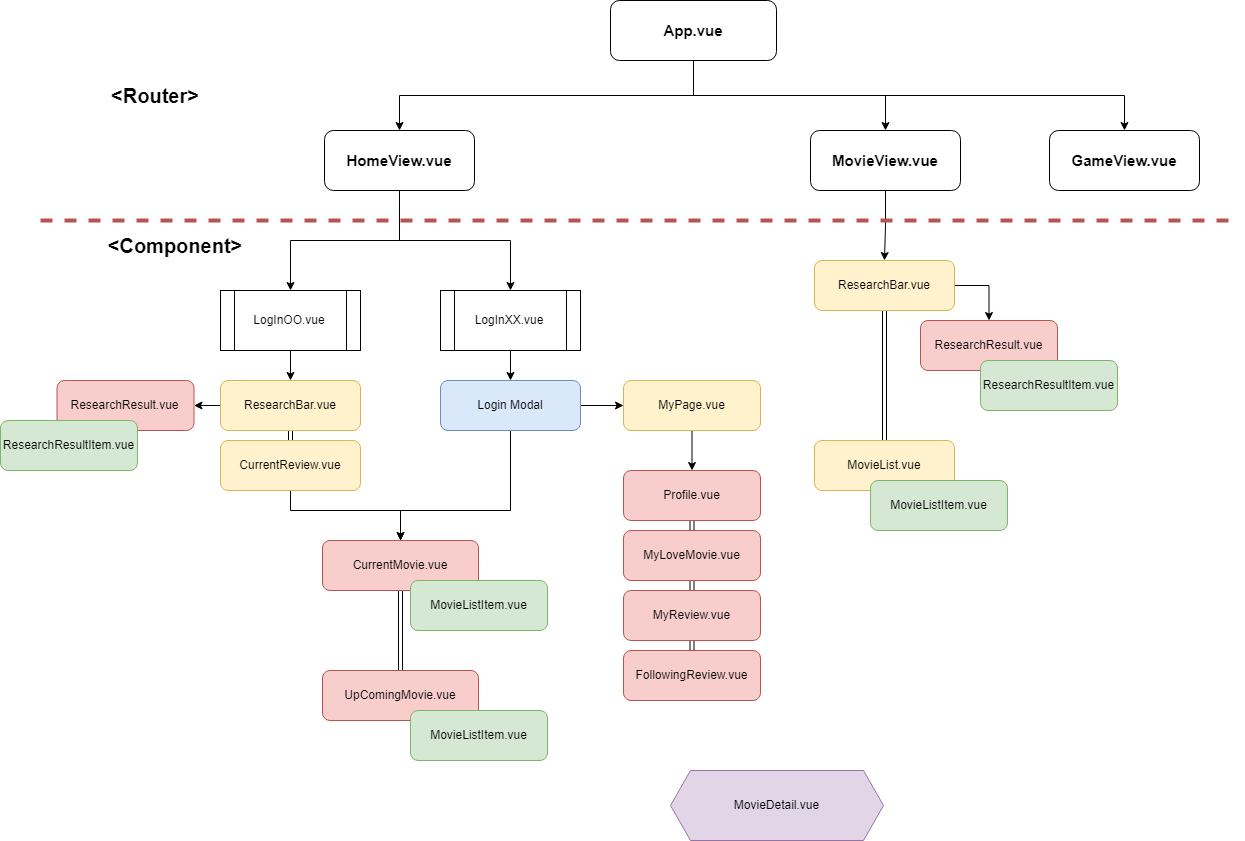

The diagram above was exported from draw.io. Its source (the exported page's mxGraphModel, read from the mxfile embedded in the PNG):
<mxGraphModel dx="1590" dy="960" grid="1" gridSize="10" guides="1" tooltips="1" connect="1" arrows="1" fold="1" page="1" pageScale="1" pageWidth="1600" pageHeight="900" background="#FFFFFF" math="0" shadow="0">
  <root>
    <mxCell id="0" />
    <mxCell id="1" parent="0" />
    <mxCell id="yPJmUsJ3Gf4nIXdGDATO-7" style="edgeStyle=orthogonalEdgeStyle;rounded=0;orthogonalLoop=1;jettySize=auto;html=1;exitX=0.5;exitY=1;exitDx=0;exitDy=0;entryX=0.5;entryY=0;entryDx=0;entryDy=0;fontSize=15;fontStyle=1" edge="1" parent="1" source="yPJmUsJ3Gf4nIXdGDATO-2" target="yPJmUsJ3Gf4nIXdGDATO-3">
      <mxGeometry relative="1" as="geometry" />
    </mxCell>
    <mxCell id="yPJmUsJ3Gf4nIXdGDATO-8" style="edgeStyle=orthogonalEdgeStyle;rounded=0;orthogonalLoop=1;jettySize=auto;html=1;exitX=0.5;exitY=1;exitDx=0;exitDy=0;fontSize=15;fontStyle=1" edge="1" parent="1" source="yPJmUsJ3Gf4nIXdGDATO-2" target="yPJmUsJ3Gf4nIXdGDATO-5">
      <mxGeometry relative="1" as="geometry" />
    </mxCell>
    <mxCell id="yPJmUsJ3Gf4nIXdGDATO-9" style="edgeStyle=orthogonalEdgeStyle;rounded=0;orthogonalLoop=1;jettySize=auto;html=1;exitX=0.5;exitY=1;exitDx=0;exitDy=0;fontSize=15;fontStyle=1" edge="1" parent="1" source="yPJmUsJ3Gf4nIXdGDATO-2" target="yPJmUsJ3Gf4nIXdGDATO-6">
      <mxGeometry relative="1" as="geometry" />
    </mxCell>
    <mxCell id="yPJmUsJ3Gf4nIXdGDATO-2" value="App.vue" style="rounded=1;whiteSpace=wrap;html=1;fontSize=15;fontStyle=1" vertex="1" parent="1">
      <mxGeometry x="730" y="40" width="166" height="60" as="geometry" />
    </mxCell>
    <mxCell id="yPJmUsJ3Gf4nIXdGDATO-14" style="edgeStyle=orthogonalEdgeStyle;rounded=0;orthogonalLoop=1;jettySize=auto;html=1;exitX=0.5;exitY=1;exitDx=0;exitDy=0;entryX=0.5;entryY=0;entryDx=0;entryDy=0;" edge="1" parent="1" source="yPJmUsJ3Gf4nIXdGDATO-3" target="yPJmUsJ3Gf4nIXdGDATO-11">
      <mxGeometry relative="1" as="geometry" />
    </mxCell>
    <mxCell id="yPJmUsJ3Gf4nIXdGDATO-15" style="edgeStyle=orthogonalEdgeStyle;rounded=0;orthogonalLoop=1;jettySize=auto;html=1;exitX=0.5;exitY=1;exitDx=0;exitDy=0;entryX=0.5;entryY=0;entryDx=0;entryDy=0;" edge="1" parent="1" source="yPJmUsJ3Gf4nIXdGDATO-3" target="yPJmUsJ3Gf4nIXdGDATO-10">
      <mxGeometry relative="1" as="geometry" />
    </mxCell>
    <mxCell id="yPJmUsJ3Gf4nIXdGDATO-3" value="HomeView.vue" style="rounded=1;whiteSpace=wrap;html=1;fontSize=15;fontStyle=1" vertex="1" parent="1">
      <mxGeometry x="444" y="170" width="150" height="60" as="geometry" />
    </mxCell>
    <mxCell id="yPJmUsJ3Gf4nIXdGDATO-30" style="edgeStyle=orthogonalEdgeStyle;rounded=0;orthogonalLoop=1;jettySize=auto;html=1;exitX=0.5;exitY=1;exitDx=0;exitDy=0;entryX=0.5;entryY=0;entryDx=0;entryDy=0;" edge="1" parent="1" source="yPJmUsJ3Gf4nIXdGDATO-4" target="yPJmUsJ3Gf4nIXdGDATO-28">
      <mxGeometry relative="1" as="geometry">
        <Array as="points">
          <mxPoint x="630" y="550" />
          <mxPoint x="520" y="550" />
        </Array>
      </mxGeometry>
    </mxCell>
    <mxCell id="yPJmUsJ3Gf4nIXdGDATO-33" style="edgeStyle=orthogonalEdgeStyle;rounded=0;orthogonalLoop=1;jettySize=auto;html=1;exitX=1;exitY=0.5;exitDx=0;exitDy=0;entryX=0;entryY=0.5;entryDx=0;entryDy=0;" edge="1" parent="1" source="yPJmUsJ3Gf4nIXdGDATO-4" target="yPJmUsJ3Gf4nIXdGDATO-32">
      <mxGeometry relative="1" as="geometry" />
    </mxCell>
    <mxCell id="yPJmUsJ3Gf4nIXdGDATO-4" value="Login Modal" style="rounded=1;whiteSpace=wrap;html=1;fillColor=#dae8fc;strokeColor=#6c8ebf;" vertex="1" parent="1">
      <mxGeometry x="560" y="420" width="140" height="50" as="geometry" />
    </mxCell>
    <mxCell id="yPJmUsJ3Gf4nIXdGDATO-47" style="edgeStyle=orthogonalEdgeStyle;rounded=0;orthogonalLoop=1;jettySize=auto;html=1;exitX=0.5;exitY=1;exitDx=0;exitDy=0;entryX=0.5;entryY=0;entryDx=0;entryDy=0;" edge="1" parent="1" source="yPJmUsJ3Gf4nIXdGDATO-5" target="yPJmUsJ3Gf4nIXdGDATO-46">
      <mxGeometry relative="1" as="geometry" />
    </mxCell>
    <mxCell id="yPJmUsJ3Gf4nIXdGDATO-5" value="MovieView.vue" style="rounded=1;whiteSpace=wrap;html=1;fontSize=15;fontStyle=1" vertex="1" parent="1">
      <mxGeometry x="930" y="170" width="150" height="60" as="geometry" />
    </mxCell>
    <mxCell id="yPJmUsJ3Gf4nIXdGDATO-6" value="GameView.vue" style="rounded=1;whiteSpace=wrap;html=1;fontSize=15;fontStyle=1" vertex="1" parent="1">
      <mxGeometry x="1169" y="170" width="150" height="60" as="geometry" />
    </mxCell>
    <mxCell id="yPJmUsJ3Gf4nIXdGDATO-20" style="edgeStyle=orthogonalEdgeStyle;rounded=0;orthogonalLoop=1;jettySize=auto;html=1;exitX=0.5;exitY=1;exitDx=0;exitDy=0;entryX=0.5;entryY=0;entryDx=0;entryDy=0;" edge="1" parent="1" target="yPJmUsJ3Gf4nIXdGDATO-4">
      <mxGeometry relative="1" as="geometry">
        <mxPoint x="630" y="390" as="sourcePoint" />
      </mxGeometry>
    </mxCell>
    <mxCell id="yPJmUsJ3Gf4nIXdGDATO-24" style="edgeStyle=orthogonalEdgeStyle;rounded=0;orthogonalLoop=1;jettySize=auto;html=1;exitX=0.5;exitY=1;exitDx=0;exitDy=0;entryX=0.5;entryY=0;entryDx=0;entryDy=0;" edge="1" parent="1" source="yPJmUsJ3Gf4nIXdGDATO-10" target="yPJmUsJ3Gf4nIXdGDATO-22">
      <mxGeometry relative="1" as="geometry" />
    </mxCell>
    <mxCell id="yPJmUsJ3Gf4nIXdGDATO-10" value="LogInOO.vue" style="shape=process;whiteSpace=wrap;html=1;backgroundOutline=1;" vertex="1" parent="1">
      <mxGeometry x="340" y="330" width="140" height="60" as="geometry" />
    </mxCell>
    <mxCell id="yPJmUsJ3Gf4nIXdGDATO-11" value="LogInXX.vue" style="shape=process;whiteSpace=wrap;html=1;backgroundOutline=1;" vertex="1" parent="1">
      <mxGeometry x="560" y="330" width="140" height="60" as="geometry" />
    </mxCell>
    <mxCell id="yPJmUsJ3Gf4nIXdGDATO-16" value="" style="endArrow=none;dashed=1;html=1;rounded=0;fillColor=#f8cecc;strokeColor=#b85450;strokeWidth=4;" edge="1" parent="1">
      <mxGeometry width="50" height="50" relative="1" as="geometry">
        <mxPoint x="160" y="260" as="sourcePoint" />
        <mxPoint x="1360" y="260" as="targetPoint" />
      </mxGeometry>
    </mxCell>
    <mxCell id="yPJmUsJ3Gf4nIXdGDATO-17" value="&lt;font style=&quot;font-size: 20px;&quot;&gt;&lt;b&gt;&amp;lt;Router&amp;gt;&lt;/b&gt;&lt;/font&gt;" style="text;html=1;strokeColor=none;fillColor=none;align=center;verticalAlign=middle;whiteSpace=wrap;rounded=0;" vertex="1" parent="1">
      <mxGeometry x="220" y="110" width="110" height="50" as="geometry" />
    </mxCell>
    <mxCell id="yPJmUsJ3Gf4nIXdGDATO-19" value="&lt;font style=&quot;font-size: 20px;&quot;&gt;&lt;b&gt;&amp;lt;Component&amp;gt;&lt;/b&gt;&lt;/font&gt;" style="text;html=1;strokeColor=none;fillColor=none;align=center;verticalAlign=middle;whiteSpace=wrap;rounded=0;" vertex="1" parent="1">
      <mxGeometry x="240" y="260" width="110" height="50" as="geometry" />
    </mxCell>
    <mxCell id="yPJmUsJ3Gf4nIXdGDATO-26" style="edgeStyle=orthogonalEdgeStyle;rounded=0;orthogonalLoop=1;jettySize=auto;html=1;exitX=0.5;exitY=1;exitDx=0;exitDy=0;entryX=0.5;entryY=0;entryDx=0;entryDy=0;strokeColor=default;shape=link;" edge="1" parent="1" source="yPJmUsJ3Gf4nIXdGDATO-22" target="yPJmUsJ3Gf4nIXdGDATO-23">
      <mxGeometry relative="1" as="geometry" />
    </mxCell>
    <mxCell id="yPJmUsJ3Gf4nIXdGDATO-58" style="edgeStyle=orthogonalEdgeStyle;rounded=0;orthogonalLoop=1;jettySize=auto;html=1;exitX=0;exitY=0.5;exitDx=0;exitDy=0;entryX=1;entryY=0.5;entryDx=0;entryDy=0;" edge="1" parent="1" source="yPJmUsJ3Gf4nIXdGDATO-22" target="yPJmUsJ3Gf4nIXdGDATO-56">
      <mxGeometry relative="1" as="geometry" />
    </mxCell>
    <mxCell id="yPJmUsJ3Gf4nIXdGDATO-22" value="ResearchBar.vue" style="rounded=1;whiteSpace=wrap;html=1;fillColor=#fff2cc;strokeColor=#d6b656;" vertex="1" parent="1">
      <mxGeometry x="340" y="420" width="140" height="50" as="geometry" />
    </mxCell>
    <mxCell id="yPJmUsJ3Gf4nIXdGDATO-31" style="edgeStyle=orthogonalEdgeStyle;rounded=0;orthogonalLoop=1;jettySize=auto;html=1;exitX=0.5;exitY=1;exitDx=0;exitDy=0;entryX=0.5;entryY=0;entryDx=0;entryDy=0;" edge="1" parent="1" source="yPJmUsJ3Gf4nIXdGDATO-23" target="yPJmUsJ3Gf4nIXdGDATO-28">
      <mxGeometry relative="1" as="geometry">
        <Array as="points">
          <mxPoint x="410" y="550" />
          <mxPoint x="520" y="550" />
        </Array>
      </mxGeometry>
    </mxCell>
    <mxCell id="yPJmUsJ3Gf4nIXdGDATO-23" value="CurrentReview.vue" style="rounded=1;whiteSpace=wrap;html=1;fillColor=#fff2cc;strokeColor=#d6b656;" vertex="1" parent="1">
      <mxGeometry x="340" y="480" width="140" height="50" as="geometry" />
    </mxCell>
    <mxCell id="yPJmUsJ3Gf4nIXdGDATO-34" style="edgeStyle=orthogonalEdgeStyle;rounded=0;orthogonalLoop=1;jettySize=auto;html=1;exitX=0.5;exitY=1;exitDx=0;exitDy=0;entryX=0.5;entryY=0;entryDx=0;entryDy=0;shape=link;" edge="1" parent="1" source="yPJmUsJ3Gf4nIXdGDATO-28" target="yPJmUsJ3Gf4nIXdGDATO-29">
      <mxGeometry relative="1" as="geometry" />
    </mxCell>
    <mxCell id="yPJmUsJ3Gf4nIXdGDATO-28" value="CurrentMovie.vue" style="rounded=1;whiteSpace=wrap;html=1;fillColor=#f8cecc;strokeColor=#b85450;" vertex="1" parent="1">
      <mxGeometry x="442" y="580" width="156" height="50" as="geometry" />
    </mxCell>
    <mxCell id="yPJmUsJ3Gf4nIXdGDATO-29" value="UpComingMovie.vue" style="rounded=1;whiteSpace=wrap;html=1;fillColor=#f8cecc;strokeColor=#b85450;" vertex="1" parent="1">
      <mxGeometry x="442" y="710" width="156" height="50" as="geometry" />
    </mxCell>
    <mxCell id="yPJmUsJ3Gf4nIXdGDATO-41" style="edgeStyle=orthogonalEdgeStyle;rounded=0;orthogonalLoop=1;jettySize=auto;html=1;exitX=0.5;exitY=1;exitDx=0;exitDy=0;entryX=0.5;entryY=0;entryDx=0;entryDy=0;" edge="1" parent="1" source="yPJmUsJ3Gf4nIXdGDATO-32" target="yPJmUsJ3Gf4nIXdGDATO-35">
      <mxGeometry relative="1" as="geometry" />
    </mxCell>
    <mxCell id="yPJmUsJ3Gf4nIXdGDATO-32" value="MyPage.vue" style="rounded=1;whiteSpace=wrap;html=1;fillColor=#fff2cc;strokeColor=#d6b656;" vertex="1" parent="1">
      <mxGeometry x="743" y="420" width="137" height="50" as="geometry" />
    </mxCell>
    <mxCell id="yPJmUsJ3Gf4nIXdGDATO-42" style="edgeStyle=orthogonalEdgeStyle;rounded=0;orthogonalLoop=1;jettySize=auto;html=1;exitX=0.5;exitY=1;exitDx=0;exitDy=0;entryX=0.5;entryY=0;entryDx=0;entryDy=0;shape=link;" edge="1" parent="1" source="yPJmUsJ3Gf4nIXdGDATO-35" target="yPJmUsJ3Gf4nIXdGDATO-36">
      <mxGeometry relative="1" as="geometry" />
    </mxCell>
    <mxCell id="yPJmUsJ3Gf4nIXdGDATO-35" value="Profile.vue" style="rounded=1;whiteSpace=wrap;html=1;fillColor=#f8cecc;strokeColor=#b85450;" vertex="1" parent="1">
      <mxGeometry x="743" y="510" width="137" height="50" as="geometry" />
    </mxCell>
    <mxCell id="yPJmUsJ3Gf4nIXdGDATO-44" style="edgeStyle=orthogonalEdgeStyle;rounded=0;orthogonalLoop=1;jettySize=auto;html=1;exitX=0.5;exitY=1;exitDx=0;exitDy=0;entryX=0.5;entryY=0;entryDx=0;entryDy=0;shape=link;" edge="1" parent="1" source="yPJmUsJ3Gf4nIXdGDATO-36" target="yPJmUsJ3Gf4nIXdGDATO-37">
      <mxGeometry relative="1" as="geometry" />
    </mxCell>
    <mxCell id="yPJmUsJ3Gf4nIXdGDATO-36" value="MyLoveMovie.vue" style="rounded=1;whiteSpace=wrap;html=1;fillColor=#f8cecc;strokeColor=#b85450;" vertex="1" parent="1">
      <mxGeometry x="743" y="570" width="137" height="50" as="geometry" />
    </mxCell>
    <mxCell id="yPJmUsJ3Gf4nIXdGDATO-45" style="edgeStyle=orthogonalEdgeStyle;rounded=0;orthogonalLoop=1;jettySize=auto;html=1;exitX=0.5;exitY=1;exitDx=0;exitDy=0;entryX=0.5;entryY=0;entryDx=0;entryDy=0;shape=link;" edge="1" parent="1" source="yPJmUsJ3Gf4nIXdGDATO-37" target="yPJmUsJ3Gf4nIXdGDATO-38">
      <mxGeometry relative="1" as="geometry" />
    </mxCell>
    <mxCell id="yPJmUsJ3Gf4nIXdGDATO-37" value="MyReview.vue" style="rounded=1;whiteSpace=wrap;html=1;fillColor=#f8cecc;strokeColor=#b85450;" vertex="1" parent="1">
      <mxGeometry x="743" y="630" width="137" height="50" as="geometry" />
    </mxCell>
    <mxCell id="yPJmUsJ3Gf4nIXdGDATO-38" value="FollowingReview.vue" style="rounded=1;whiteSpace=wrap;html=1;fillColor=#f8cecc;strokeColor=#b85450;" vertex="1" parent="1">
      <mxGeometry x="743" y="690" width="137" height="50" as="geometry" />
    </mxCell>
    <mxCell id="yPJmUsJ3Gf4nIXdGDATO-49" style="edgeStyle=orthogonalEdgeStyle;rounded=0;orthogonalLoop=1;jettySize=auto;html=1;exitX=0.5;exitY=1;exitDx=0;exitDy=0;entryX=0.5;entryY=0;entryDx=0;entryDy=0;shape=link;" edge="1" parent="1" source="yPJmUsJ3Gf4nIXdGDATO-46" target="yPJmUsJ3Gf4nIXdGDATO-48">
      <mxGeometry relative="1" as="geometry" />
    </mxCell>
    <mxCell id="yPJmUsJ3Gf4nIXdGDATO-55" style="edgeStyle=orthogonalEdgeStyle;rounded=0;orthogonalLoop=1;jettySize=auto;html=1;exitX=1;exitY=0.5;exitDx=0;exitDy=0;" edge="1" parent="1" source="yPJmUsJ3Gf4nIXdGDATO-46" target="yPJmUsJ3Gf4nIXdGDATO-53">
      <mxGeometry relative="1" as="geometry" />
    </mxCell>
    <mxCell id="yPJmUsJ3Gf4nIXdGDATO-46" value="ResearchBar.vue" style="rounded=1;whiteSpace=wrap;html=1;fillColor=#fff2cc;strokeColor=#d6b656;" vertex="1" parent="1">
      <mxGeometry x="934" y="300" width="140" height="50" as="geometry" />
    </mxCell>
    <mxCell id="yPJmUsJ3Gf4nIXdGDATO-48" value="MovieList.vue" style="rounded=1;whiteSpace=wrap;html=1;fillColor=#fff2cc;strokeColor=#d6b656;" vertex="1" parent="1">
      <mxGeometry x="934" y="480" width="140" height="50" as="geometry" />
    </mxCell>
    <mxCell id="yPJmUsJ3Gf4nIXdGDATO-50" value="MovieListItem.vue" style="rounded=1;whiteSpace=wrap;html=1;fillColor=#d5e8d4;strokeColor=#82b366;" vertex="1" parent="1">
      <mxGeometry x="990" y="520" width="137" height="50" as="geometry" />
    </mxCell>
    <mxCell id="yPJmUsJ3Gf4nIXdGDATO-51" value="MovieListItem.vue" style="rounded=1;whiteSpace=wrap;html=1;fillColor=#d5e8d4;strokeColor=#82b366;" vertex="1" parent="1">
      <mxGeometry x="530" y="620" width="137" height="50" as="geometry" />
    </mxCell>
    <mxCell id="yPJmUsJ3Gf4nIXdGDATO-52" value="MovieListItem.vue" style="rounded=1;whiteSpace=wrap;html=1;fillColor=#d5e8d4;strokeColor=#82b366;" vertex="1" parent="1">
      <mxGeometry x="530" y="750" width="137" height="50" as="geometry" />
    </mxCell>
    <mxCell id="yPJmUsJ3Gf4nIXdGDATO-53" value="ResearchResult.vue" style="rounded=1;whiteSpace=wrap;html=1;fillColor=#f8cecc;strokeColor=#b85450;" vertex="1" parent="1">
      <mxGeometry x="1040" y="360" width="137" height="50" as="geometry" />
    </mxCell>
    <mxCell id="yPJmUsJ3Gf4nIXdGDATO-54" value="ResearchResultItem.vue" style="rounded=1;whiteSpace=wrap;html=1;fillColor=#d5e8d4;strokeColor=#82b366;" vertex="1" parent="1">
      <mxGeometry x="1100" y="400" width="137" height="50" as="geometry" />
    </mxCell>
    <mxCell id="yPJmUsJ3Gf4nIXdGDATO-56" value="ResearchResult.vue" style="rounded=1;whiteSpace=wrap;html=1;fillColor=#f8cecc;strokeColor=#b85450;" vertex="1" parent="1">
      <mxGeometry x="176.5" y="420" width="137" height="50" as="geometry" />
    </mxCell>
    <mxCell id="yPJmUsJ3Gf4nIXdGDATO-57" value="ResearchResultItem.vue" style="rounded=1;whiteSpace=wrap;html=1;fillColor=#d5e8d4;strokeColor=#82b366;" vertex="1" parent="1">
      <mxGeometry x="120" y="460" width="137" height="50" as="geometry" />
    </mxCell>
    <mxCell id="yPJmUsJ3Gf4nIXdGDATO-59" value="MovieDetail.vue" style="shape=hexagon;perimeter=hexagonPerimeter2;whiteSpace=wrap;html=1;fixedSize=1;fillColor=#e1d5e7;strokeColor=#9673a6;" vertex="1" parent="1">
      <mxGeometry x="790" y="810" width="213" height="70" as="geometry" />
    </mxCell>
  </root>
</mxGraphModel>